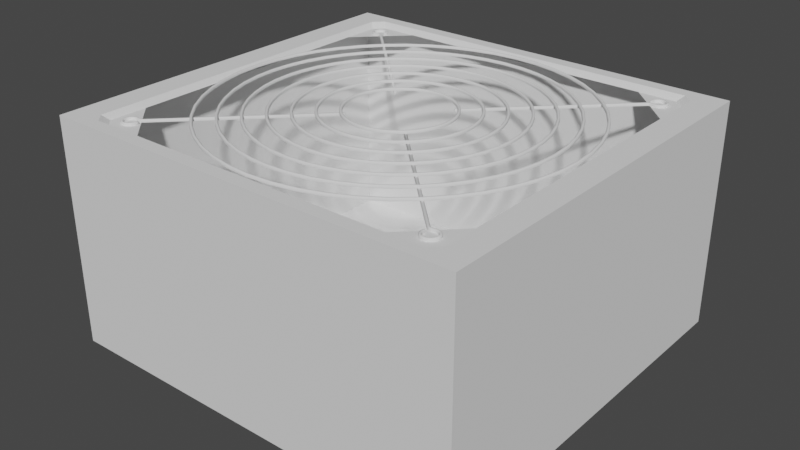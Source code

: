 # Source: ATX_power_supply.blend  (saved by Blender 3.3.6; exported with 4.5.12 LTS)
import bpy
from mathutils import Matrix  # noqa: F401  (used for matrix-valued properties, if any)

bpy.ops.wm.read_factory_settings(use_empty=True)
scene = bpy.context.scene
scene.name = 'Scene'

# ---- collections
col_atx_power_supply = bpy.data.collections.new('ATX power supply'); scene.collection.children.link(col_atx_power_supply)

# ---- materials (node trees are filled in below, after node groups)
mat_chip = bpy.data.materials.new('chip')
mat_dark_metal_1 = bpy.data.materials.new('dark metal 1')

# ---- material node trees

# ---- world
world_world = bpy.data.worlds.new('World'); scene.world = world_world
world_world.use_nodes = True; world_world.node_tree.nodes.clear()
_N = world_world.node_tree.nodes; _L = world_world.node_tree.links
n0 = _N.new('ShaderNodeOutputWorld'); n0.name = 'World Output'; n0.location = (300, 300)
n1 = _N.new('ShaderNodeBackground'); n1.name = 'Background'; n1.location = (10, 300)
n1.inputs[0].default_value = (0.05088, 0.05088, 0.05088, 1.0)
_L.new(n1.outputs[0], n0.inputs[0])
n0.is_active_output = True
world_world.color = (0.05088, 0.05088, 0.05088)
world_world.use_sun_shadow = False
world_world.sun_shadow_jitter_overblur = 0.0

# ---- meshes
me_cube = bpy.data.meshes.new('Cube')
me_cube.from_pydata([(0.0, -0.075, 0.0), (0.16, -0.075, 0.0), (0.0, 0.0, 0.0), (0.0, 0.0, 0.086), (0.16, 0.0, 0.0), (0.16, 0.0, 0.086), (0.16, -0.075, 0.086), (0.15, 0.0, 0.086), (0.0, -0.075, 0.086), (0.01, 0.0, 0.086), (0.012, 0.0, 0.084), (0.148, 0.0, 0.084), (0.012, -0.06433, 0.084), (0.01567, -0.068, 0.084), (0.1443, -0.068, 0.084), (0.148, -0.06433, 0.084), (0.15, -0.06633, 0.086), (0.1463, -0.07, 0.086), (0.01367, -0.07, 0.086), (0.01, -0.06633, 0.086), (0.0, -0.05, 0.0), (0.16, -0.05, 0.086), (0.0, -0.05, 0.086), (0.16, -0.05, 0.0), (0.012, -0.05, 0.084), (0.01, -0.05, 0.086), (0.148, -0.05, 0.084), (0.15, -0.05, 0.086), (0.03, -0.075, 0.0), (0.03, -0.075, 0.086), (0.03, 0.0, 0.0), (0.03, -0.068, 0.084), (0.03, -0.07, 0.086), (0.03, -0.05, 0.0), (0.13, -0.075, 0.0), (0.13, -0.07, 0.086), (0.13, -0.075, 0.086), (0.13, 0.0, 0.0), (0.13, -0.068, 0.084), (0.13, -0.05, 0.0)], [], [(23, 21, 6, 1), (28, 29, 8, 0), (39, 23, 1, 34), (20, 22, 3, 2), (29, 32, 18, 8), (22, 25, 9, 3), (27, 16, 6, 21), (24, 10, 9, 25), (26, 15, 16, 27), (16, 17, 6), (18, 19, 8), (14, 17, 16, 15), (12, 19, 18, 13), (31, 13, 18, 32), (11, 26, 27, 7), (12, 24, 25, 19), (7, 27, 21, 5), (8, 19, 25, 22), (0, 8, 22, 20), (37, 4, 23, 39), (4, 5, 21, 23), (2, 30, 33, 20), (38, 31, 32, 35), (36, 35, 32, 29), (20, 33, 28, 0), (34, 36, 29, 28), (1, 6, 36, 34), (6, 17, 35, 36), (14, 38, 35, 17), (30, 37, 39, 33), (33, 39, 34, 28), (12, 13, 31, 24), (14, 15, 26, 38)])
_uv = me_cube.uv_layers.new(name='UVMap')
_uv.uv.foreach_set('vector', [0.375, 0.625, 0.625, 0.6287, 0.625, 0.75, 0.375, 0.75, 0.375, 0.875, 0.625, 0.875, 0.625, 1.0, 0.375, 1.0, 0.25, 0.625, 0.375, 0.625, 0.375, 0.75, 0.25, 0.75, 0.375, 0.125, 0.625, 0.125, 0.625, 0.125, 0.375, 0.125, 0.7557, 0.7439, 0.75, 0.7333, 0.8536, 0.7333, 0.875, 0.75, 0.8726, 0.628, 0.86, 0.6411, 0.8594, 0.6417, 0.875, 0.625, 0.6406, 0.6405, 0.6406, 0.7285, 0.625, 0.75, 0.625, 0.6287, 0.8562, 0.644, 0.8563, 0.6443, 0.8594, 0.6417, 0.86, 0.6411, 0.6438, 0.644, 0.6437, 0.726, 0.6406, 0.7285, 0.6406, 0.6405, 0.6406, 0.7285, 0.6435, 0.7333, 0.6364, 0.7378, 0.8536, 0.7333, 0.8594, 0.7309, 0.8636, 0.7378, 0.6495, 0.7307, 0.6464, 0.7333, 0.6406, 0.7285, 0.6437, 0.726, 0.8563, 0.726, 0.8594, 0.7285, 0.8536, 0.7333, 0.8505, 0.7307, 0.75, 0.7307, 0.8505, 0.7307, 0.8536, 0.7333, 0.75, 0.7333, 0.6438, 0.6443, 0.6438, 0.644, 0.6406, 0.6405, 0.6406, 0.6417, 0.8563, 0.726, 0.8562, 0.644, 0.86, 0.6411, 0.8594, 0.7285, 0.6406, 0.6417, 0.6406, 0.6405, 0.625, 0.6287, 0.625, 0.625, 0.8636, 0.7378, 0.8594, 0.7285, 0.86, 0.6411, 0.8726, 0.628, 0.375, 0.0, 0.625, 0.0, 0.625, 0.125, 0.375, 0.125, 0.25, 0.625, 0.375, 0.625, 0.375, 0.625, 0.25, 0.625, 0.375, 0.625, 0.625, 0.625, 0.625, 0.6287, 0.375, 0.625, 0.125, 0.625, 0.25, 0.625, 0.25, 0.625, 0.125, 0.625, 0.7502, 0.7307, 0.75, 0.7307, 0.75, 0.7333, 0.75, 0.7335, 0.7548, 0.7423, 0.75, 0.7335, 0.75, 0.7333, 0.7557, 0.7439, 0.125, 0.625, 0.25, 0.625, 0.25, 0.75, 0.125, 0.75, 0.375, 0.875, 0.625, 0.875, 0.625, 0.875, 0.375, 0.875, 0.375, 0.75, 0.625, 0.75, 0.625, 0.875, 0.375, 0.875, 0.6364, 0.7378, 0.6464, 0.7333, 0.75, 0.7335, 0.7548, 0.7423, 0.6495, 0.7307, 0.7502, 0.7307, 0.75, 0.7335, 0.6464, 0.7333, 0.25, 0.625, 0.25, 0.625, 0.25, 0.625, 0.25, 0.625, 0.25, 0.625, 0.25, 0.625, 0.25, 0.75, 0.25, 0.75, 0.8563, 0.726, 0.8505, 0.7307, 0.75, 0.7307, 0.8562, 0.644, 0.6495, 0.7307, 0.6437, 0.726, 0.6438, 0.644, 0.7502, 0.7307])
me_cube.materials.append(mat_chip)
me_cube.update()
me_circle = bpy.data.meshes.new('Circle')
me_circle.from_pydata([(-0.068, 0.0, 0.0), (-0.06742, -0.008876, 0.0), (-0.06568, -0.0176, 0.0), (-0.06282, -0.02602, 0.0), (-0.05889, -0.034, 0.0), (-0.05395, -0.0414, 0.0), (-0.04808, -0.04808, 0.0), (-0.0414, -0.05395, 0.0), (-0.034, -0.05889, 0.0), (-0.02602, -0.06282, 0.0), (-0.0176, -0.06568, 0.0), (-0.008876, -0.06742, 0.0), (0.0, -0.068, 0.0), (-0.067, 0.0, 0.0), (-0.06642, -0.008745, 0.0), (-0.06471, -0.01734, 0.0), (-0.0619, -0.02564, 0.0), (-0.05802, -0.0335, 0.0), (-0.05315, -0.04079, 0.0), (-0.04737, -0.04737, 0.0), (-0.04079, -0.05315, 0.0), (-0.0335, -0.05802, 0.0), (-0.02564, -0.0619, 0.0), (-0.01734, -0.06471, 0.0), (-0.008745, -0.06642, 0.0), (0.0, -0.067, 0.0), (-0.05998, 0.0, 0.0), (-0.05947, -0.007829, 0.0), (-0.05794, -0.01552, 0.0), (-0.05542, -0.02295, 0.0), (-0.05195, -0.02999, 0.0), (-0.04759, -0.03652, 0.0), (-0.04241, -0.04241, 0.0), (-0.03652, -0.04759, 0.0), (-0.02999, -0.05195, 0.0), (-0.02295, -0.05542, 0.0), (-0.01552, -0.05794, 0.0), (-0.007829, -0.05947, 0.0), (0.0, -0.05998, 0.0), (-0.05898, 0.0, 0.0), (-0.05848, -0.007699, 0.0), (-0.05697, -0.01527, 0.0), (-0.05449, -0.02257, 0.0), (-0.05108, -0.02949, 0.0), (-0.04679, -0.03591, 0.0), (-0.04171, -0.04171, 0.0), (-0.03591, -0.04679, 0.0), (-0.02949, -0.05108, 0.0), (-0.02257, -0.05449, 0.0), (-0.01527, -0.05697, 0.0), (-0.007699, -0.05848, 0.0), (0.0, -0.05898, 0.0), (-0.05197, 0.0, 0.0), (-0.05152, -0.006783, 0.0), (-0.05019, -0.01345, 0.0), (-0.04801, -0.01989, 0.0), (-0.045, -0.02598, 0.0), (-0.04123, -0.03163, 0.0), (-0.03675, -0.03675, 0.0), (-0.03163, -0.04123, 0.0), (-0.02598, -0.045, 0.0), (-0.01989, -0.04801, 0.0), (-0.01345, -0.05019, 0.0), (-0.006783, -0.05152, 0.0), (0.0, -0.05197, 0.0), (-0.05096, 0.0, 0.0), (-0.05053, -0.006652, 0.0), (-0.04923, -0.01319, 0.0), (-0.04708, -0.0195, 0.0), (-0.04414, -0.02548, 0.0), (-0.04043, -0.03102, 0.0), (-0.03604, -0.03604, 0.0), (-0.03102, -0.04043, 0.0), (-0.02548, -0.04414, 0.0), (-0.0195, -0.04708, 0.0), (-0.01319, -0.04923, 0.0), (-0.006652, -0.05053, 0.0), (0.0, -0.05096, 0.0), (-0.04395, 0.0, 0.0), (-0.04357, -0.005736, 0.0), (-0.04245, -0.01137, 0.0), (-0.0406, -0.01682, 0.0), (-0.03806, -0.02197, 0.0), (-0.03487, -0.02675, 0.0), (-0.03108, -0.03108, 0.0), (-0.02675, -0.03487, 0.0), (-0.02197, -0.03806, 0.0), (-0.01682, -0.0406, 0.0), (-0.01137, -0.04245, 0.0), (-0.005736, -0.04357, 0.0), (0.0, -0.04395, 0.0), (-0.04295, 0.0, 0.0), (-0.04258, -0.005606, 0.0), (-0.04148, -0.01112, 0.0), (-0.03968, -0.01643, 0.0), (-0.03719, -0.02147, 0.0), (-0.03407, -0.02614, 0.0), (-0.03037, -0.03037, 0.0), (-0.02614, -0.03407, 0.0), (-0.02147, -0.03719, 0.0), (-0.01643, -0.03968, 0.0), (-0.01112, -0.04148, 0.0), (-0.005606, -0.04258, 0.0), (0.0, -0.04295, 0.0), (-0.03593, 0.0, 0.0), (-0.03562, -0.00469, 0.0), (-0.03471, -0.0093, 0.0), (-0.0332, -0.01375, 0.0), (-0.03112, -0.01797, 0.0), (-0.02851, -0.02187, 0.0), (-0.02541, -0.02541, 0.0), (-0.02187, -0.02851, 0.0), (-0.01797, -0.03112, 0.0), (-0.01375, -0.0332, 0.0), (-0.0093, -0.03471, 0.0), (-0.00469, -0.03562, 0.0), (0.0, -0.03593, 0.0), (-0.03493, 0.0, 0.0), (-0.03463, -0.004559, 0.0), (-0.03374, -0.00904, 0.0), (-0.03227, -0.01337, 0.0), (-0.03025, -0.01746, 0.0), (-0.02771, -0.02126, 0.0), (-0.0247, -0.0247, 0.0), (-0.02126, -0.02771, 0.0), (-0.01746, -0.03025, 0.0), (-0.01337, -0.03227, 0.0), (-0.00904, -0.03374, 0.0), (-0.004559, -0.03463, 0.0), (0.0, -0.03493, 0.0), (-0.02791, -2.619e-11, 0.0), (-0.02768, -0.003644, 0.0), (-0.02696, -0.007225, 0.0), (-0.02579, -0.01068, 0.0), (-0.02417, -0.01396, 0.0), (-0.02215, -0.01699, 0.0), (-0.01974, -0.01974, 0.0), (-0.01699, -0.02215, 0.0), (-0.01396, -0.02417, 0.0), (-0.01068, -0.02579, 0.0), (-0.007225, -0.02696, 0.0), (-0.003644, -0.02768, 0.0), (2.619e-11, -0.02791, 0.0), (-0.02691, -5.238e-11, 0.0), (-0.02668, -0.003513, 0.0), (-0.026, -0.006965, 0.0), (-0.02486, -0.0103, 0.0), (-0.02331, -0.01346, 0.0), (-0.02135, -0.01638, 0.0), (-0.01903, -0.01903, 0.0), (-0.01638, -0.02135, 0.0), (-0.01346, -0.02331, 0.0), (-0.0103, -0.02486, 0.0), (-0.006965, -0.026, 0.0), (-0.003513, -0.02668, 0.0), (5.238e-11, -0.02691, 0.0), (-0.0199, -2.881e-10, 0.0), (-0.01973, -0.002597, 0.0), (-0.01922, -0.00515, 0.0), (-0.01838, -0.007614, 0.0), (-0.01723, -0.009948, 0.0), (-0.01579, -0.01211, 0.0), (-0.01407, -0.01407, 0.0), (-0.01211, -0.01579, 0.0), (-0.009948, -0.01723, 0.0), (-0.007614, -0.01838, 0.0), (-0.00515, -0.01922, 0.0), (-0.002597, -0.01973, 0.0), (2.881e-10, -0.0199, 0.0), (-0.01889, -3.405e-10, 0.0), (-0.01873, -0.002466, 0.0), (-0.01825, -0.00489, 0.0), (-0.01746, -0.007231, 0.0), (-0.01636, -0.009447, 0.0), (-0.01499, -0.0115, 0.0), (-0.01336, -0.01336, 0.0), (-0.0115, -0.01499, 0.0), (-0.009447, -0.01636, 0.0), (-0.007231, -0.01746, 0.0), (-0.00489, -0.01825, 0.0), (-0.002466, -0.01873, 0.0), (3.405e-10, -0.01889, 0.0), (-0.05871, -0.058, -0.001), (-0.058, -0.05871, -0.001), (-0.013, -0.01229, -0.001), (-0.01229, -0.013, -0.001), (-0.05911, -0.05828, -0.001), (-0.05869, -0.05919, -0.001), (-0.05958, -0.05841, -0.001), (-0.0595, -0.05941, -0.001), (-0.06007, -0.05837, -0.001), (-0.06033, -0.05933, -0.001), (-0.06153, -0.05811, -0.001), (-0.06133, -0.05909, -0.001), (-0.06294, -0.05852, -0.001), (-0.06234, -0.05931, -0.001), (-0.06403, -0.05951, -0.001), (-0.06314, -0.05996, -0.001), (-0.06457, -0.06089, -0.001), (-0.06357, -0.06089, -0.001), (-0.06444, -0.06236, -0.001), (-0.06355, -0.06192, -0.001), (-0.06368, -0.06362, -0.001), (-0.06307, -0.06283, -0.001), (-0.06244, -0.06442, -0.001), (-0.06224, -0.06344, -0.001), (-0.06097, -0.06458, -0.001), (-0.06123, -0.06362, -0.001), (-0.05958, -0.06408, -0.001), (-0.06024, -0.06333, -0.001), (-0.05856, -0.06301, -0.001), (-0.05948, -0.06263, -0.001), (-0.05811, -0.06161, -0.001), (-0.05911, -0.06167, -0.001), (-0.05834, -0.06015, -0.001), (-0.0592, -0.06065, -0.001)], [], [(14, 13, 0, 1), (15, 14, 1, 2), (16, 15, 2, 3), (17, 16, 3, 4), (18, 17, 4, 5), (19, 18, 5, 6), (20, 19, 6, 7), (21, 20, 7, 8), (22, 21, 8, 9), (23, 22, 9, 10), (24, 23, 10, 11), (25, 24, 11, 12), (40, 39, 26, 27), (41, 40, 27, 28), (42, 41, 28, 29), (43, 42, 29, 30), (44, 43, 30, 31), (45, 44, 31, 32), (46, 45, 32, 33), (47, 46, 33, 34), (48, 47, 34, 35), (49, 48, 35, 36), (50, 49, 36, 37), (51, 50, 37, 38), (66, 65, 52, 53), (67, 66, 53, 54), (68, 67, 54, 55), (69, 68, 55, 56), (70, 69, 56, 57), (71, 70, 57, 58), (72, 71, 58, 59), (73, 72, 59, 60), (74, 73, 60, 61), (75, 74, 61, 62), (76, 75, 62, 63), (77, 76, 63, 64), (92, 91, 78, 79), (93, 92, 79, 80), (94, 93, 80, 81), (95, 94, 81, 82), (96, 95, 82, 83), (97, 96, 83, 84), (98, 97, 84, 85), (99, 98, 85, 86), (100, 99, 86, 87), (101, 100, 87, 88), (102, 101, 88, 89), (103, 102, 89, 90), (118, 117, 104, 105), (119, 118, 105, 106), (120, 119, 106, 107), (121, 120, 107, 108), (122, 121, 108, 109), (123, 122, 109, 110), (124, 123, 110, 111), (125, 124, 111, 112), (126, 125, 112, 113), (127, 126, 113, 114), (128, 127, 114, 115), (129, 128, 115, 116), (144, 143, 130, 131), (145, 144, 131, 132), (146, 145, 132, 133), (147, 146, 133, 134), (148, 147, 134, 135), (149, 148, 135, 136), (150, 149, 136, 137), (151, 150, 137, 138), (152, 151, 138, 139), (153, 152, 139, 140), (154, 153, 140, 141), (155, 154, 141, 142), (170, 169, 156, 157), (171, 170, 157, 158), (172, 171, 158, 159), (173, 172, 159, 160), (174, 173, 160, 161), (175, 174, 161, 162), (176, 175, 162, 163), (177, 176, 163, 164), (178, 177, 164, 165), (179, 178, 165, 166), (180, 179, 166, 167), (181, 180, 167, 168), (182, 183, 185, 184), (183, 182, 186, 187), (187, 186, 188, 189), (189, 188, 190, 191), (191, 190, 192, 193), (193, 192, 194, 195), (195, 194, 196, 197), (197, 196, 198, 199), (199, 198, 200, 201), (201, 200, 202, 203), (203, 202, 204, 205), (205, 204, 206, 207), (207, 206, 208, 209), (209, 208, 210, 211), (211, 210, 212, 213), (213, 212, 214, 215)])
me_circle.polygons.foreach_set('use_smooth', [True] * 100)
_uv = me_circle.uv_layers.new(name='UVMap')
_uv.uv.foreach_set('vector', [0.0, 0.0, 0.0, 0.0, 0.0, 0.0, 0.0, 0.0, 0.0, 0.0, 0.0, 0.0, 0.0, 0.0, 0.0, 0.0, 0.0, 0.0, 0.0, 0.0, 0.0, 0.0, 0.0, 0.0, 0.0, 0.0, 0.0, 0.0, 0.0, 0.0, 0.0, 0.0, 0.0, 0.0, 0.0, 0.0, 0.0, 0.0, 0.0, 0.0, 0.0, 0.0, 0.0, 0.0, 0.0, 0.0, 0.0, 0.0, 0.0, 0.0, 0.0, 0.0, 0.0, 0.0, 0.0, 0.0, 0.0, 0.0, 0.0, 0.0, 0.0, 0.0, 0.0, 0.0, 0.0, 0.0, 0.0, 0.0, 0.0, 0.0, 0.0, 0.0, 0.0, 0.0, 0.0, 0.0, 0.0, 0.0, 0.0, 0.0, 0.0, 0.0, 0.0, 0.0, 0.0, 0.0, 0.0, 0.0, 0.0, 0.0, 0.0, 0.0, 0.0, 0.0, 0.0, 0.0, 0.0, 0.0, 0.0, 0.0, 0.0, 0.0, 0.0, 0.0, 0.0, 0.0, 0.0, 0.0, 0.0, 0.0, 0.0, 0.0, 0.0, 0.0, 0.0, 0.0, 0.0, 0.0, 0.0, 0.0, 0.0, 0.0, 0.0, 0.0, 0.0, 0.0, 0.0, 0.0, 0.0, 0.0, 0.0, 0.0, 0.0, 0.0, 0.0, 0.0, 0.0, 0.0, 0.0, 0.0, 0.0, 0.0, 0.0, 0.0, 0.0, 0.0, 0.0, 0.0, 0.0, 0.0, 0.0, 0.0, 0.0, 0.0, 0.0, 0.0, 0.0, 0.0, 0.0, 0.0, 0.0, 0.0, 0.0, 0.0, 0.0, 0.0, 0.0, 0.0, 0.0, 0.0, 0.0, 0.0, 0.0, 0.0, 0.0, 0.0, 0.0, 0.0, 0.0, 0.0, 0.0, 0.0, 0.0, 0.0, 0.0, 0.0, 0.0, 0.0, 0.0, 0.0, 0.0, 0.0, 0.0, 0.0, 0.0, 0.0, 0.0, 0.0, 0.0, 0.0, 0.0, 0.0, 0.0, 0.0, 0.0, 0.0, 0.0, 0.0, 0.0, 0.0, 0.0, 0.0, 0.0, 0.0, 0.0, 0.0, 0.0, 0.0, 0.0, 0.0, 0.0, 0.0, 0.0, 0.0, 0.0, 0.0, 0.0, 0.0, 0.0, 0.0, 0.0, 0.0, 0.0, 0.0, 0.0, 0.0, 0.0, 0.0, 0.0, 0.0, 0.0, 0.0, 0.0, 0.0, 0.0, 0.0, 0.0, 0.0, 0.0, 0.0, 0.0, 0.0, 0.0, 0.0, 0.0, 0.0, 0.0, 0.0, 0.0, 0.0, 0.0, 0.0, 0.0, 0.0, 0.0, 0.0, 0.0, 0.0, 0.0, 0.0, 0.0, 0.0, 0.0, 0.0, 0.0, 0.0, 0.0, 0.0, 0.0, 0.0, 0.0, 0.0, 0.0, 0.0, 0.0, 0.0, 0.0, 0.0, 0.0, 0.0, 0.0, 0.0, 0.0, 0.0, 0.0, 0.0, 0.0, 0.0, 0.0, 0.0, 0.0, 0.0, 0.0, 0.0, 0.0, 0.0, 0.0, 0.0, 0.0, 0.0, 0.0, 0.0, 0.0, 0.0, 0.0, 0.0, 0.0, 0.0, 0.0, 0.0, 0.0, 0.0, 0.0, 0.0, 0.0, 0.0, 0.0, 0.0, 0.0, 0.0, 0.0, 0.0, 0.0, 0.0, 0.0, 0.0, 0.0, 0.0, 0.0, 0.0, 0.0, 0.0, 0.0, 0.0, 0.0, 0.0, 0.0, 0.0, 0.0, 0.0, 0.0, 0.0, 0.0, 0.0, 0.0, 0.0, 0.0, 0.0, 0.0, 0.0, 0.0, 0.0, 0.0, 0.0, 0.0, 0.0, 0.0, 0.0, 0.0, 0.0, 0.0, 0.0, 0.0, 0.0, 0.0, 0.0, 0.0, 0.0, 0.0, 0.0, 0.0, 0.0, 0.0, 0.0, 0.0, 0.0, 0.0, 0.0, 0.0, 0.0, 0.0, 0.0, 0.0, 0.0, 0.0, 0.0, 0.0, 0.0, 0.0, 0.0, 0.0, 0.0, 0.0, 0.0, 0.0, 0.0, 0.0, 0.0, 0.0, 0.0, 0.0, 0.0, 0.0, 0.0, 0.0, 0.0, 0.0, 0.0, 0.0, 0.0, 0.0, 0.0, 0.0, 0.0, 0.0, 0.0, 0.0, 0.0, 0.0, 0.0, 0.0, 0.0, 0.0, 0.0, 0.0, 0.0, 0.0, 0.0, 0.0, 0.0, 0.0, 0.0, 0.0, 0.0, 0.0, 0.0, 0.0, 0.0, 0.0, 0.0, 0.0, 0.0, 0.0, 0.0, 0.0, 0.0, 0.0, 0.0, 0.0, 0.0, 0.0, 0.0, 0.0, 0.0, 0.0, 0.0, 0.0, 0.0, 0.0, 0.0, 0.0, 0.0, 0.0, 0.0, 0.0, 0.0, 0.0, 0.0, 0.0, 0.0, 0.0, 0.0, 0.0, 0.0, 0.0, 0.0, 0.0, 0.0, 0.0, 0.0, 0.0, 0.0, 0.0, 0.0, 0.0, 0.0, 0.0, 0.0, 0.0, 0.0, 0.0, 0.0, 0.0, 0.0, 0.0, 0.0, 0.0, 0.0, 0.0, 0.0, 0.0, 0.0, 0.0, 0.0, 0.0, 0.0, 0.0, 0.0, 0.0, 0.0, 0.0, 0.0, 0.0, 0.0, 0.0, 0.0, 0.0, 0.0, 0.0, 0.0, 0.0, 0.0, 0.0, 0.0, 0.0, 0.0, 0.0, 0.0, 0.0, 0.0, 0.0, 0.0, 0.0, 0.0, 0.0, 0.0, 0.0, 0.0, 0.0, 0.0, 0.0, 0.0, 0.0, 0.0, 0.0, 0.0, 0.0, 0.0, 0.0, 0.0, 0.0, 0.0, 0.0, 0.0, 0.0, 0.0, 0.0, 0.0, 0.0, 0.0, 0.0, 0.0, 0.0, 0.0, 0.0, 0.0, 0.0, 0.0, 0.0, 0.0, 0.0, 0.0, 0.0, 0.0, 0.0, 0.0, 0.0, 0.0, 0.0, 0.0, 0.0, 0.0, 0.0, 0.0, 0.0, 0.0, 0.0, 0.0, 0.0, 0.0, 0.0, 0.0, 0.0, 0.0, 0.0, 0.0, 0.0, 0.0, 0.0, 0.0, 0.0, 0.0, 0.0, 0.0, 0.0, 0.0, 0.0, 0.0, 0.0, 0.0, 0.0, 0.0, 0.0, 0.0, 0.0, 0.0, 0.0, 0.0, 0.0, 0.0, 0.0, 0.0, 0.0, 0.0, 0.0, 0.0, 0.0, 0.0, 0.0, 0.0, 0.0, 0.0, 0.0, 0.0, 0.0, 0.0, 0.0, 0.0, 0.0, 0.0, 0.0, 0.0, 0.0, 0.0, 0.0, 0.0, 0.0, 0.0, 0.0, 0.0, 0.0, 0.0, 0.0, 0.0, 0.0, 0.0, 0.0, 0.0, 0.0, 0.0, 0.0, 0.0, 0.0, 0.0, 1.0, 0.0, 1.0, 1.0, 0.0, 1.0, 1.0, 0.0, 0.0, 0.0, 0.0, 0.0, 1.0, 0.0, 1.0, 0.0, 0.0, 0.0, 0.0, 0.0, 1.0, 0.0, 1.0, 0.0, 0.0, 0.0, 0.0, 0.0, 1.0, 0.0, 1.0, 0.0, 0.0, 0.0, 0.0, 0.0, 1.0, 0.0, 1.0, 0.0, 0.0, 0.0, 0.0, 0.0, 1.0, 0.0, 1.0, 0.0, 0.0, 0.0, 0.0, 0.0, 1.0, 0.0, 1.0, 0.0, 0.0, 0.0, 0.0, 0.0, 1.0, 0.0, 1.0, 0.0, 0.0, 0.0, 0.0, 0.0, 1.0, 0.0, 1.0, 0.0, 0.0, 0.0, 0.0, 0.0, 1.0, 0.0, 1.0, 0.0, 0.0, 0.0, 0.0, 0.0, 1.0, 0.0, 1.0, 0.0, 0.0, 0.0, 0.0, 0.0, 1.0, 0.0, 1.0, 0.0, 0.0, 0.0, 0.0, 0.0, 1.0, 0.0, 1.0, 0.0, 0.0, 0.0, 0.0, 0.0, 1.0, 0.0, 1.0, 0.0, 0.0, 0.0, 0.0, 0.0, 1.0, 0.0, 1.0, 0.0, 0.0, 0.0, 0.0, 0.0, 1.0, 0.0])
me_circle.materials.append(mat_dark_metal_1)
me_circle.update()

# ---- objects
ob_base = bpy.data.objects.new('base', me_cube)
ob_fan_cover = bpy.data.objects.new('fan_cover', me_circle)

# ---- transforms, parenting, visibility, modifiers, constraints
ob_base.location = (0.0, 0.0, 0.0)
_m = ob_base.modifiers.new('Mirror', 'MIRROR')
_m.use_axis = (False, True, False)
ob_fan_cover.location = (0.08, 0.0, 0.086)
_m = ob_fan_cover.modifiers.new('Mirror', 'MIRROR')
_m.use_axis = (True, True, False)
_m = ob_fan_cover.modifiers.new('Solidify', 'SOLIDIFY')
_m.thickness = 0.001
_m.use_rim_only = True
_m = ob_fan_cover.modifiers.new('Bevel', 'BEVEL')
_m.width = 0.0003
_m.width_pct = 0.0003

# ---- collection membership
col_atx_power_supply.objects.link(ob_base)
col_atx_power_supply.objects.link(ob_fan_cover)

# ---- scene / render settings (as saved in the file)
scene.frame_start = 0; scene.frame_end = 0; scene.frame_set(0)
scene.render.engine = 'CYCLES'
scene.cycles.sampling_pattern = 'TABULATED_SOBOL'
scene.cycles.use_light_tree = False
scene.view_settings.view_transform = 'Filmic'
bpy.context.view_layer.update()

# ---- added for rendering (the .blend has no active camera and no usable light): camera, sun
cam_auto = bpy.data.cameras.new('AutoCamera')
cam_auto.lens = 50.0
cam_auto.sensor_width = 36.0
cam_auto.clip_end = 1000.0
ob_auto_camera = bpy.data.objects.new('AutoCamera', cam_auto)
scene.collection.objects.link(ob_auto_camera)
ob_auto_camera.location = (0.297961, -0.261553, 0.217368)
ob_auto_camera.rotation_euler = (1.09748, -7.21219e-08, 0.694738)
scene.camera = ob_auto_camera
light_auto_sun = bpy.data.lights.new('AutoSun', 'SUN')
light_auto_sun.energy = 3.0
light_auto_sun.angle = 0.0523599
ob_auto_sun = bpy.data.objects.new('AutoSun', light_auto_sun)
scene.collection.objects.link(ob_auto_sun)
ob_auto_sun.rotation_euler = (0.872665, 0.174533, 0.523599)
bpy.context.view_layer.update()
